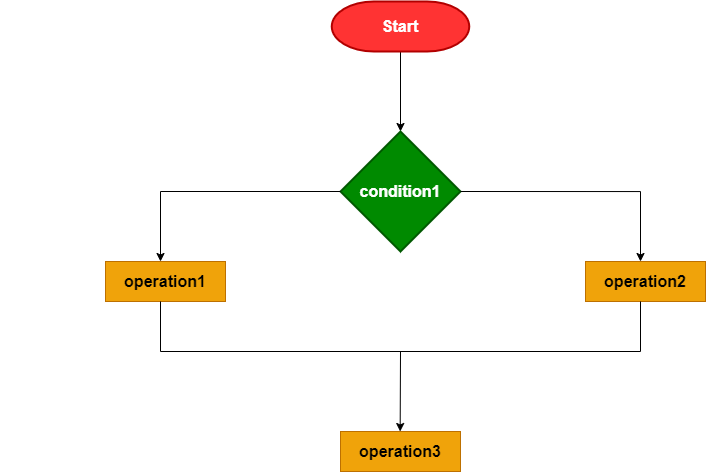

The diagram above was exported from draw.io. Its source (the exported page's mxGraphModel, read from the mxfile embedded in the PNG):
<mxGraphModel dx="1118" dy="790" grid="1" gridSize="10" guides="1" tooltips="1" connect="1" arrows="1" fold="1" page="1" pageScale="1" pageWidth="850" pageHeight="1100" math="0" shadow="0">
  <root>
    <mxCell id="0" />
    <mxCell id="1" parent="0" />
    <mxCell id="10" style="edgeStyle=none;html=1;exitX=0.5;exitY=1;exitDx=0;exitDy=0;exitPerimeter=0;fontSize=16;fontColor=#FFFFFF;" parent="1" source="2" target="7" edge="1">
      <mxGeometry relative="1" as="geometry" />
    </mxCell>
    <mxCell id="2" value="&lt;b style=&quot;font-size: 16px;&quot;&gt;&lt;font style=&quot;font-size: 16px;&quot;&gt;Start&lt;/font&gt;&lt;/b&gt;" style="strokeWidth=2;html=1;shape=mxgraph.flowchart.terminator;whiteSpace=wrap;fillColor=#FF3333;fontColor=#ffffff;strokeColor=#B20000;fontStyle=0;fontSize=16;" parent="1" vertex="1">
      <mxGeometry x="351.25" y="270" width="137.5" height="50" as="geometry" />
    </mxCell>
    <mxCell id="4" value="&lt;b&gt;if condition1:&lt;br&gt;&lt;span style=&quot;white-space: pre&quot;&gt;&#09;&lt;/span&gt;operation1&lt;br&gt;else:&lt;br&gt;&lt;span style=&quot;white-space: pre&quot;&gt;&#09;&lt;/span&gt;operation2&lt;br&gt;operation3&lt;br&gt;&lt;/b&gt;" style="text;html=1;align=left;verticalAlign=middle;resizable=0;points=[];autosize=1;strokeColor=none;fillColor=none;fontSize=16;labelBorderColor=none;fontColor=#FFFFFF;" parent="1" vertex="1">
      <mxGeometry x="20" y="280" width="130" height="100" as="geometry" />
    </mxCell>
    <mxCell id="7" value="condition1" style="strokeWidth=2;html=1;shape=mxgraph.flowchart.decision;whiteSpace=wrap;labelBorderColor=none;fontSize=16;fillColor=#008a00;strokeColor=#005700;fontColor=#ffffff;fontStyle=1" parent="1" vertex="1">
      <mxGeometry x="360" y="400" width="120" height="120" as="geometry" />
    </mxCell>
    <mxCell id="13" value="operation1" style="rounded=0;whiteSpace=wrap;html=1;labelBorderColor=none;fontSize=16;fontColor=#000000;fillColor=#f0a30a;strokeColor=#BD7000;fontStyle=1" parent="1" vertex="1">
      <mxGeometry x="125" y="530" width="120" height="40" as="geometry" />
    </mxCell>
    <mxCell id="14" value="operation2" style="rounded=0;whiteSpace=wrap;html=1;labelBorderColor=none;fontSize=16;fontColor=#000000;fillColor=#f0a30a;strokeColor=#BD7000;fontStyle=1" parent="1" vertex="1">
      <mxGeometry x="605" y="530" width="120" height="40" as="geometry" />
    </mxCell>
    <mxCell id="23" value="" style="endArrow=classic;html=1;fontSize=16;fontColor=#FFFFFF;" parent="1" edge="1">
      <mxGeometry width="50" height="50" relative="1" as="geometry">
        <mxPoint x="180" y="460" as="sourcePoint" />
        <mxPoint x="180" y="530" as="targetPoint" />
      </mxGeometry>
    </mxCell>
    <mxCell id="24" value="" style="endArrow=none;html=1;fontSize=16;fontColor=#FFFFFF;" parent="1" edge="1">
      <mxGeometry width="50" height="50" relative="1" as="geometry">
        <mxPoint x="180" y="460" as="sourcePoint" />
        <mxPoint x="360" y="460" as="targetPoint" />
      </mxGeometry>
    </mxCell>
    <mxCell id="25" value="" style="endArrow=none;html=1;fontSize=16;fontColor=#FFFFFF;exitX=1;exitY=0.5;exitDx=0;exitDy=0;exitPerimeter=0;" parent="1" source="7" edge="1">
      <mxGeometry width="50" height="50" relative="1" as="geometry">
        <mxPoint x="487.5" y="459.77" as="sourcePoint" />
        <mxPoint x="660" y="460.06" as="targetPoint" />
      </mxGeometry>
    </mxCell>
    <mxCell id="26" value="" style="endArrow=classic;html=1;fontSize=16;fontColor=#FFFFFF;entryX=0.5;entryY=0;entryDx=0;entryDy=0;" parent="1" edge="1">
      <mxGeometry width="50" height="50" relative="1" as="geometry">
        <mxPoint x="660" y="460" as="sourcePoint" />
        <mxPoint x="660" y="530" as="targetPoint" />
      </mxGeometry>
    </mxCell>
    <mxCell id="28" style="edgeStyle=none;html=1;exitX=0.5;exitY=1;exitDx=0;exitDy=0;fontSize=16;fontColor=#FFFFFF;" parent="1" source="27" edge="1">
      <mxGeometry relative="1" as="geometry">
        <mxPoint x="419.66666666666674" y="700" as="targetPoint" />
      </mxGeometry>
    </mxCell>
    <mxCell id="27" value="" style="shape=partialRectangle;whiteSpace=wrap;html=1;bottom=1;right=1;left=1;top=0;fillColor=none;routingCenterX=-0.5;labelBorderColor=none;fontSize=16;fontColor=#FFFFFF;" parent="1" vertex="1">
      <mxGeometry x="180" y="570" width="480" height="50" as="geometry" />
    </mxCell>
    <mxCell id="29" value="operation3" style="rounded=0;whiteSpace=wrap;html=1;labelBorderColor=none;fontSize=16;fontColor=#000000;fillColor=#f0a30a;strokeColor=#BD7000;fontStyle=1" parent="1" vertex="1">
      <mxGeometry x="360" y="700" width="120" height="40" as="geometry" />
    </mxCell>
  </root>
</mxGraphModel>